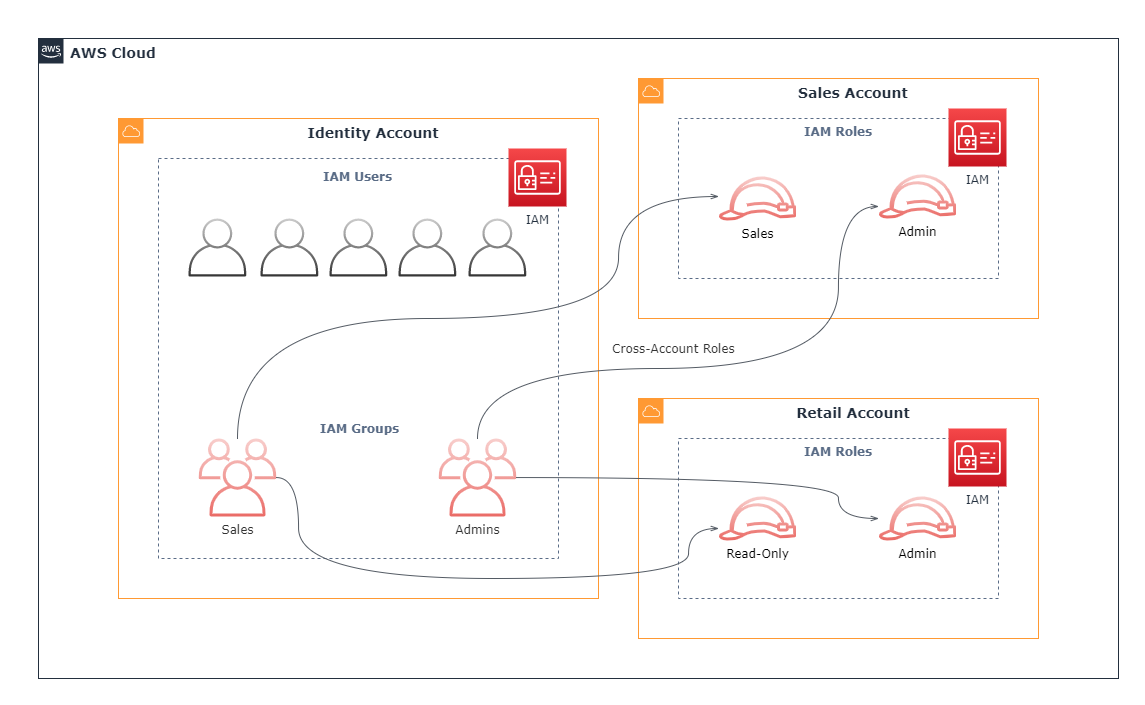

The diagram above was exported from draw.io. Its source (the exported page's mxGraphModel, read from the mxfile embedded in the PNG):
<mxGraphModel dx="1673" dy="852" grid="1" gridSize="10" guides="1" tooltips="1" connect="1" arrows="1" fold="1" page="1" pageScale="1" pageWidth="1169" pageHeight="827" math="0" shadow="0">
  <root>
    <mxCell id="0" />
    <mxCell id="1" parent="0" />
    <mxCell id="UEzPUAAOIrF-is8g5C7q-74" value="AWS Cloud" style="points=[[0,0],[0.25,0],[0.5,0],[0.75,0],[1,0],[1,0.25],[1,0.5],[1,0.75],[1,1],[0.75,1],[0.5,1],[0.25,1],[0,1],[0,0.75],[0,0.5],[0,0.25]];outlineConnect=0;gradientColor=none;html=1;whiteSpace=wrap;fontSize=14;fontStyle=1;shape=mxgraph.aws4.group;grIcon=mxgraph.aws4.group_aws_cloud_alt;strokeColor=#232F3E;fillColor=none;verticalAlign=top;align=left;spacingLeft=30;fontColor=#232F3E;dashed=0;labelBackgroundColor=#ffffff;fontFamily=Verdana;" parent="1" vertex="1">
      <mxGeometry x="40" y="80" width="1080" height="640" as="geometry" />
    </mxCell>
    <mxCell id="lVImOi9Jzx3qnYL46I5G-1" value="Identity Account" style="points=[[0,0],[0.25,0],[0.5,0],[0.75,0],[1,0],[1,0.25],[1,0.5],[1,0.75],[1,1],[0.75,1],[0.5,1],[0.25,1],[0,1],[0,0.75],[0,0.5],[0,0.25]];outlineConnect=0;gradientColor=none;html=1;whiteSpace=wrap;fontSize=14;fontStyle=1;shape=mxgraph.aws4.group;grIcon=mxgraph.aws4.group_aws_cloud;verticalAlign=top;align=center;spacingLeft=30;fontColor=#232F3E;dashed=0;strokeColor=#FF9933;fillColor=none;fontFamily=Verdana;" vertex="1" parent="1">
      <mxGeometry x="120" y="160" width="480" height="480" as="geometry" />
    </mxCell>
    <mxCell id="lVImOi9Jzx3qnYL46I5G-29" value="" style="fillColor=none;strokeColor=#5A6C86;dashed=1;verticalAlign=top;fontStyle=0;fontColor=#5A6C86;align=center;fontFamily=Verdana;" vertex="1" parent="1">
      <mxGeometry x="160" y="200" width="400" height="400" as="geometry" />
    </mxCell>
    <mxCell id="lVImOi9Jzx3qnYL46I5G-2" value="" style="outlineConnect=0;strokeColor=#666666;dashed=0;verticalLabelPosition=bottom;verticalAlign=top;align=center;html=1;fontSize=12;fontStyle=0;aspect=fixed;pointerEvents=1;shape=mxgraph.aws4.user;fillColor=#CCCCCC;gradientColor=#333333;" vertex="1" parent="1">
      <mxGeometry x="262" y="260" width="58" height="58" as="geometry" />
    </mxCell>
    <mxCell id="lVImOi9Jzx3qnYL46I5G-4" value="" style="outlineConnect=0;strokeColor=#666666;dashed=0;verticalLabelPosition=bottom;verticalAlign=top;align=center;html=1;fontSize=12;fontStyle=0;aspect=fixed;pointerEvents=1;shape=mxgraph.aws4.user;fillColor=#CCCCCC;gradientColor=#333333;" vertex="1" parent="1">
      <mxGeometry x="331" y="260" width="58" height="58" as="geometry" />
    </mxCell>
    <mxCell id="lVImOi9Jzx3qnYL46I5G-5" value="" style="outlineConnect=0;strokeColor=#666666;dashed=0;verticalLabelPosition=bottom;verticalAlign=top;align=center;html=1;fontSize=12;fontStyle=0;aspect=fixed;pointerEvents=1;shape=mxgraph.aws4.user;fillColor=#CCCCCC;gradientColor=#333333;" vertex="1" parent="1">
      <mxGeometry x="400" y="260" width="58" height="58" as="geometry" />
    </mxCell>
    <mxCell id="lVImOi9Jzx3qnYL46I5G-6" value="Admins" style="outlineConnect=0;gradientColor=#ea6b66;fillColor=#f8cecc;strokeColor=#b85450;dashed=0;verticalLabelPosition=bottom;verticalAlign=top;align=center;html=1;fontSize=12;fontStyle=0;aspect=fixed;pointerEvents=1;shape=mxgraph.aws4.users;fontFamily=Verdana;fontColor=#333333;" vertex="1" parent="1">
      <mxGeometry x="440" y="480" width="78" height="78" as="geometry" />
    </mxCell>
    <mxCell id="lVImOi9Jzx3qnYL46I5G-7" value="&lt;font color=&quot;#5a6c86&quot;&gt;&lt;b&gt;IAM Users&lt;/b&gt;&lt;/font&gt;" style="text;html=1;align=center;verticalAlign=middle;resizable=0;points=[];autosize=1;fontSize=12;fontFamily=Verdana;" vertex="1" parent="1">
      <mxGeometry x="319" y="208" width="80" height="20" as="geometry" />
    </mxCell>
    <mxCell id="lVImOi9Jzx3qnYL46I5G-8" value="" style="outlineConnect=0;strokeColor=#666666;dashed=0;verticalLabelPosition=bottom;verticalAlign=top;align=center;html=1;fontSize=12;fontStyle=0;aspect=fixed;pointerEvents=1;shape=mxgraph.aws4.user;fillColor=#CCCCCC;gradientColor=#333333;" vertex="1" parent="1">
      <mxGeometry x="470" y="260" width="58" height="58" as="geometry" />
    </mxCell>
    <mxCell id="lVImOi9Jzx3qnYL46I5G-9" value="" style="outlineConnect=0;strokeColor=#666666;dashed=0;verticalLabelPosition=bottom;verticalAlign=top;align=center;html=1;fontSize=12;fontStyle=0;aspect=fixed;pointerEvents=1;shape=mxgraph.aws4.user;fillColor=#CCCCCC;gradientColor=#333333;" vertex="1" parent="1">
      <mxGeometry x="190" y="260" width="58" height="58" as="geometry" />
    </mxCell>
    <mxCell id="lVImOi9Jzx3qnYL46I5G-10" value="Sales Account" style="points=[[0,0],[0.25,0],[0.5,0],[0.75,0],[1,0],[1,0.25],[1,0.5],[1,0.75],[1,1],[0.75,1],[0.5,1],[0.25,1],[0,1],[0,0.75],[0,0.5],[0,0.25]];outlineConnect=0;gradientColor=none;html=1;whiteSpace=wrap;fontSize=14;fontStyle=1;shape=mxgraph.aws4.group;grIcon=mxgraph.aws4.group_aws_cloud;verticalAlign=top;align=center;spacingLeft=30;fontColor=#232F3E;dashed=0;strokeColor=#FF9933;fillColor=none;fontFamily=Verdana;" vertex="1" parent="1">
      <mxGeometry x="640" y="120" width="400" height="240" as="geometry" />
    </mxCell>
    <mxCell id="lVImOi9Jzx3qnYL46I5G-11" value="Sales" style="outlineConnect=0;gradientColor=#ea6b66;fillColor=#f8cecc;strokeColor=#b85450;dashed=0;verticalLabelPosition=bottom;verticalAlign=top;align=center;html=1;fontSize=12;fontStyle=0;aspect=fixed;pointerEvents=1;shape=mxgraph.aws4.users;fontFamily=Verdana;fontColor=#333333;" vertex="1" parent="1">
      <mxGeometry x="200" y="480" width="78" height="78" as="geometry" />
    </mxCell>
    <mxCell id="lVImOi9Jzx3qnYL46I5G-12" value="Retail Account" style="points=[[0,0],[0.25,0],[0.5,0],[0.75,0],[1,0],[1,0.25],[1,0.5],[1,0.75],[1,1],[0.75,1],[0.5,1],[0.25,1],[0,1],[0,0.75],[0,0.5],[0,0.25]];outlineConnect=0;gradientColor=none;html=1;whiteSpace=wrap;fontSize=14;fontStyle=1;shape=mxgraph.aws4.group;grIcon=mxgraph.aws4.group_aws_cloud;verticalAlign=top;align=center;spacingLeft=30;fontColor=#232F3E;dashed=0;strokeColor=#FF9933;fillColor=none;fontFamily=Verdana;" vertex="1" parent="1">
      <mxGeometry x="640" y="440" width="400" height="240" as="geometry" />
    </mxCell>
    <mxCell id="lVImOi9Jzx3qnYL46I5G-13" value="IAM Groups" style="text;html=1;align=center;verticalAlign=middle;resizable=0;points=[];autosize=1;fontSize=12;fontFamily=Verdana;fontStyle=1;fontColor=#5A6C86;" vertex="1" parent="1">
      <mxGeometry x="316" y="460" width="90" height="20" as="geometry" />
    </mxCell>
    <mxCell id="lVImOi9Jzx3qnYL46I5G-18" value="IAM Roles" style="fillColor=none;strokeColor=#5A6C86;dashed=1;verticalAlign=top;fontStyle=1;fontColor=#5A6C86;align=center;fontFamily=Verdana;" vertex="1" parent="1">
      <mxGeometry x="680" y="160" width="320" height="160" as="geometry" />
    </mxCell>
    <mxCell id="lVImOi9Jzx3qnYL46I5G-19" value="Admin" style="outlineConnect=0;gradientColor=#ea6b66;fillColor=#f8cecc;strokeColor=#b85450;dashed=0;verticalLabelPosition=bottom;verticalAlign=top;align=center;html=1;fontSize=12;fontStyle=0;aspect=fixed;pointerEvents=1;shape=mxgraph.aws4.role;fontFamily=Verdana;" vertex="1" parent="1">
      <mxGeometry x="880" y="216" width="78" height="44" as="geometry" />
    </mxCell>
    <mxCell id="lVImOi9Jzx3qnYL46I5G-20" value="Sales" style="outlineConnect=0;gradientColor=#ea6b66;fillColor=#f8cecc;strokeColor=#b85450;dashed=0;verticalLabelPosition=bottom;verticalAlign=top;align=center;html=1;fontSize=12;fontStyle=0;aspect=fixed;pointerEvents=1;shape=mxgraph.aws4.role;fontFamily=Verdana;" vertex="1" parent="1">
      <mxGeometry x="720" y="218" width="78" height="44" as="geometry" />
    </mxCell>
    <mxCell id="lVImOi9Jzx3qnYL46I5G-21" value="" style="edgeStyle=orthogonalEdgeStyle;html=1;endArrow=openThin;elbow=vertical;startArrow=none;endFill=0;strokeColor=#545B64;fontFamily=Verdana;fontSize=12;fontColor=#000000;curved=1;" edge="1" parent="1" source="lVImOi9Jzx3qnYL46I5G-11" target="lVImOi9Jzx3qnYL46I5G-20">
      <mxGeometry width="100" relative="1" as="geometry">
        <mxPoint x="239" y="327.95523378197345" as="sourcePoint" />
        <mxPoint x="209" y="490" as="targetPoint" />
        <Array as="points">
          <mxPoint x="239" y="360" />
          <mxPoint x="620" y="360" />
          <mxPoint x="620" y="238" />
        </Array>
      </mxGeometry>
    </mxCell>
    <mxCell id="lVImOi9Jzx3qnYL46I5G-22" value="" style="edgeStyle=orthogonalEdgeStyle;html=1;endArrow=openThin;elbow=vertical;startArrow=none;endFill=0;strokeColor=#545B64;fontFamily=Verdana;fontSize=12;fontColor=#000000;curved=1;" edge="1" parent="1" source="lVImOi9Jzx3qnYL46I5G-6" target="lVImOi9Jzx3qnYL46I5G-19">
      <mxGeometry width="100" relative="1" as="geometry">
        <mxPoint x="208.9000000000001" y="490" as="sourcePoint" />
        <mxPoint x="730.3756887439558" y="248" as="targetPoint" />
        <Array as="points">
          <mxPoint x="479" y="410" />
          <mxPoint x="840" y="410" />
          <mxPoint x="840" y="248" />
        </Array>
      </mxGeometry>
    </mxCell>
    <mxCell id="lVImOi9Jzx3qnYL46I5G-23" value="IAM Roles" style="fillColor=none;strokeColor=#5A6C86;dashed=1;verticalAlign=top;fontStyle=1;fontColor=#5A6C86;align=center;fontFamily=Verdana;" vertex="1" parent="1">
      <mxGeometry x="680" y="480" width="320" height="160" as="geometry" />
    </mxCell>
    <mxCell id="lVImOi9Jzx3qnYL46I5G-25" value="Admin" style="outlineConnect=0;gradientColor=#ea6b66;fillColor=#f8cecc;strokeColor=#b85450;dashed=0;verticalLabelPosition=bottom;verticalAlign=top;align=center;html=1;fontSize=12;fontStyle=0;aspect=fixed;pointerEvents=1;shape=mxgraph.aws4.role;fontFamily=Verdana;" vertex="1" parent="1">
      <mxGeometry x="880" y="538" width="78" height="44" as="geometry" />
    </mxCell>
    <mxCell id="lVImOi9Jzx3qnYL46I5G-26" value="" style="edgeStyle=orthogonalEdgeStyle;html=1;endArrow=openThin;elbow=vertical;startArrow=none;endFill=0;strokeColor=#545B64;fontFamily=Verdana;fontSize=12;fontColor=#000000;curved=1;" edge="1" parent="1" source="lVImOi9Jzx3qnYL46I5G-6" target="lVImOi9Jzx3qnYL46I5G-25">
      <mxGeometry width="100" relative="1" as="geometry">
        <mxPoint x="489" y="490" as="sourcePoint" />
        <mxPoint x="930.3756887439558" y="258" as="targetPoint" />
        <Array as="points">
          <mxPoint x="840" y="519" />
          <mxPoint x="840" y="560" />
        </Array>
      </mxGeometry>
    </mxCell>
    <mxCell id="lVImOi9Jzx3qnYL46I5G-3" value="IAM" style="points=[[0,0,0],[0.25,0,0],[0.5,0,0],[0.75,0,0],[1,0,0],[0,1,0],[0.25,1,0],[0.5,1,0],[0.75,1,0],[1,1,0],[0,0.25,0],[0,0.5,0],[0,0.75,0],[1,0.25,0],[1,0.5,0],[1,0.75,0]];outlineConnect=0;fontColor=#232F3E;gradientColor=#F54749;gradientDirection=north;fillColor=#C7131F;strokeColor=#ffffff;dashed=0;verticalLabelPosition=bottom;verticalAlign=top;align=center;html=1;fontSize=12;fontStyle=0;aspect=fixed;shape=mxgraph.aws4.resourceIcon;resIcon=mxgraph.aws4.identity_and_access_management;fontFamily=Verdana;" vertex="1" parent="1">
      <mxGeometry x="950" y="470" width="58" height="58" as="geometry" />
    </mxCell>
    <mxCell id="lVImOi9Jzx3qnYL46I5G-27" value="IAM" style="points=[[0,0,0],[0.25,0,0],[0.5,0,0],[0.75,0,0],[1,0,0],[0,1,0],[0.25,1,0],[0.5,1,0],[0.75,1,0],[1,1,0],[0,0.25,0],[0,0.5,0],[0,0.75,0],[1,0.25,0],[1,0.5,0],[1,0.75,0]];outlineConnect=0;fontColor=#232F3E;gradientColor=#F54749;gradientDirection=north;fillColor=#C7131F;strokeColor=#ffffff;dashed=0;verticalLabelPosition=bottom;verticalAlign=top;align=center;html=1;fontSize=12;fontStyle=0;aspect=fixed;shape=mxgraph.aws4.resourceIcon;resIcon=mxgraph.aws4.identity_and_access_management;fontFamily=Verdana;" vertex="1" parent="1">
      <mxGeometry x="510" y="190" width="58" height="58" as="geometry" />
    </mxCell>
    <mxCell id="lVImOi9Jzx3qnYL46I5G-28" value="IAM" style="points=[[0,0,0],[0.25,0,0],[0.5,0,0],[0.75,0,0],[1,0,0],[0,1,0],[0.25,1,0],[0.5,1,0],[0.75,1,0],[1,1,0],[0,0.25,0],[0,0.5,0],[0,0.75,0],[1,0.25,0],[1,0.5,0],[1,0.75,0]];outlineConnect=0;fontColor=#232F3E;gradientColor=#F54749;gradientDirection=north;fillColor=#C7131F;strokeColor=#ffffff;dashed=0;verticalLabelPosition=bottom;verticalAlign=top;align=center;html=1;fontSize=12;fontStyle=0;aspect=fixed;shape=mxgraph.aws4.resourceIcon;resIcon=mxgraph.aws4.identity_and_access_management;fontFamily=Verdana;" vertex="1" parent="1">
      <mxGeometry x="950" y="150" width="58" height="58" as="geometry" />
    </mxCell>
    <mxCell id="lVImOi9Jzx3qnYL46I5G-31" value="Cross-Account Roles" style="text;html=1;align=center;verticalAlign=middle;resizable=0;points=[];autosize=1;fontSize=12;fontFamily=Verdana;fontColor=#333333;" vertex="1" parent="1">
      <mxGeometry x="605" y="380" width="140" height="20" as="geometry" />
    </mxCell>
    <mxCell id="lVImOi9Jzx3qnYL46I5G-32" value="Read-Only" style="outlineConnect=0;gradientColor=#ea6b66;fillColor=#f8cecc;strokeColor=#b85450;dashed=0;verticalLabelPosition=bottom;verticalAlign=top;align=center;html=1;fontSize=12;fontStyle=0;aspect=fixed;pointerEvents=1;shape=mxgraph.aws4.role;fontFamily=Verdana;" vertex="1" parent="1">
      <mxGeometry x="720" y="538" width="78" height="44" as="geometry" />
    </mxCell>
    <mxCell id="lVImOi9Jzx3qnYL46I5G-33" value="" style="edgeStyle=orthogonalEdgeStyle;html=1;endArrow=openThin;elbow=vertical;startArrow=none;endFill=0;strokeColor=#545B64;fontFamily=Verdana;fontSize=12;fontColor=#000000;curved=1;" edge="1" parent="1" source="lVImOi9Jzx3qnYL46I5G-11" target="lVImOi9Jzx3qnYL46I5G-32">
      <mxGeometry width="100" relative="1" as="geometry">
        <mxPoint x="527.8524992333641" y="529.0588235294119" as="sourcePoint" />
        <mxPoint x="929" y="548" as="targetPoint" />
        <Array as="points">
          <mxPoint x="300" y="519" />
          <mxPoint x="300" y="620" />
          <mxPoint x="690" y="620" />
          <mxPoint x="690" y="570" />
        </Array>
      </mxGeometry>
    </mxCell>
  </root>
</mxGraphModel>